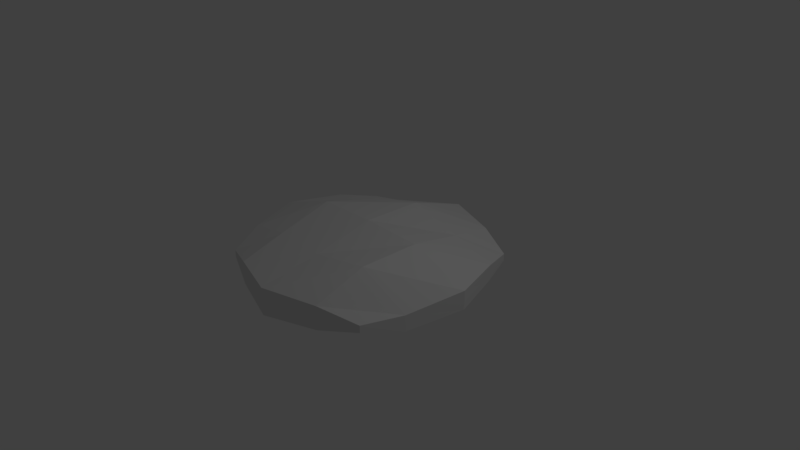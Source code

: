 # Source: island_base_bridge_mud.blend  (saved by Blender 2.78.0; exported with 4.5.12 LTS)
import bpy
from mathutils import Matrix  # noqa: F401  (used for matrix-valued properties, if any)

bpy.ops.wm.read_factory_settings(use_empty=True)
scene = bpy.context.scene
scene.name = 'Scene'

# ---- collections
col_collection_1 = bpy.data.collections.new('Collection 1'); scene.collection.children.link(col_collection_1)

# ---- world
world_world = bpy.data.worlds.new('World'); scene.world = world_world
world_world.color = (0.05088, 0.05088, 0.05088)
world_world.use_sun_shadow = False
world_world.sun_shadow_jitter_overblur = 0.0
world_world.cycles.sampling_method = 'MANUAL'

# ---- cameras
cam_camera = bpy.data.cameras.new('Camera')
cam_camera.clip_end = 100.0
cam_camera.lens = 35.0
cam_camera.sensor_width = 32.0
cam_camera.sensor_height = 18.0
cam_camera.ortho_scale = 7.314
cam_camera.dof.focus_distance = 0.0
cam_camera.dof.aperture_fstop = 128.0

# ---- lights
light_lamp = bpy.data.lights.new('Lamp', 'POINT')
light_lamp.transmission_factor = 0.0
light_lamp.cutoff_distance = 30.0
light_lamp.energy = 100.0
light_lamp.shadow_buffer_clip_start = 1.001
light_lamp.shadow_soft_size = 0.1
light_lamp.shadow_maximum_resolution = 0.006
light_lamp.use_absolute_resolution = True

# ---- meshes
me_plane = bpy.data.meshes.new('Plane')
me_plane.from_pydata([(-0.7315, -0.7315, -0.04228), (0.7315, -0.7315, -0.04228), (-0.7315, 0.7315, -0.09574), (0.7315, 0.7315, -0.04228), (-0.8563, 0.4282, -0.04608), (-0.9975, 0.0, -0.05039), (-0.8563, -0.4282, -0.1087), (-0.4282, -0.8563, -0.1087), (0.0, -0.9977, -0.1233), (0.4282, -0.8563, -0.1087), (0.8563, -0.4282, -0.1087), (0.9975, 0.0, -0.05039), (0.8543, 0.4271, -0.04602), (0.4282, 0.8563, -0.1087), (0.0, 0.9975, -0.1233), (-0.4282, 0.8563, -0.04608), (-0.4654, -0.4654, -0.01188), (-0.5, 0.0, 0.08091), (-0.4654, 0.4654, -0.01021), (0.0, -0.5, -0.01128), (0.0, 0.0, 0.0), (0.0, 0.5, 0.08269), (0.4656, -0.4656, 0.07561), (0.5, 0.0, -0.009479), (0.4655, 0.4655, 0.07396), (-0.7315, -0.7315, 0.01569), (0.7315, -0.7315, 0.01569), (-0.7315, 0.7315, 0.01569), (0.7315, 0.7315, 0.01569), (-0.8563, 0.4282, 0.08436), (-0.9977, 0.0, 0.1016), (-0.8563, -0.4282, 0.08436), (-0.4282, -0.8563, 0.08436), (0.0, -0.9977, 0.1016), (0.4282, -0.8563, 0.08436), (0.8543, -0.4271, 0.02168), (0.9977, 0.0, 0.1016), (0.8563, 0.4282, 0.08436), (0.4282, 0.8563, 0.08436), (0.0, 0.9977, 0.1016), (-0.4271, 0.8543, 0.02168), (-0.468, -0.468, 0.1697), (-0.5, 0.0, 0.2744), (-0.4679, 0.4679, 0.168), (0.0, -0.5, 0.1827), (0.0, 0.0, 0.2886), (0.0, 0.5, 0.2744), (0.472, -0.472, 0.2579), (0.5, 0.0, 0.2744), (0.468, 0.468, 0.1697)], [], [(24, 12, 3, 13), (4, 18, 15, 2), (18, 21, 14, 15), (21, 24, 13, 14), (0, 7, 16, 6), (6, 16, 17, 5), (5, 17, 18, 4), (7, 8, 19, 16), (16, 19, 20, 17), (17, 20, 21, 18), (8, 9, 22, 19), (19, 22, 23, 20), (20, 23, 24, 21), (9, 1, 10, 22), (22, 10, 11, 23), (23, 11, 12, 24), (49, 37, 28, 38), (29, 43, 40, 27), (43, 46, 39, 40), (46, 49, 38, 39), (25, 32, 41, 31), (31, 41, 42, 30), (30, 42, 43, 29), (32, 33, 44, 41), (41, 44, 45, 42), (42, 45, 46, 43), (33, 34, 47, 44), (44, 47, 48, 45), (45, 48, 49, 46), (34, 26, 35, 47), (47, 35, 36, 48), (48, 36, 37, 49), (7, 0, 25, 32), (8, 7, 32, 33), (9, 8, 33, 34), (1, 9, 34, 26), (10, 1, 26, 35), (11, 10, 35, 36), (12, 11, 36, 37), (3, 12, 37, 28), (13, 3, 28, 38), (14, 13, 38, 39), (15, 14, 39, 40), (2, 15, 40, 27), (4, 2, 27, 29), (5, 4, 29, 30), (6, 5, 30, 31), (0, 6, 31, 25)])
_uv = me_plane.uv_layers.new(name='UVMap')
_uv.uv.foreach_set('vector', [0.6974, 0.4199, 0.707, 0.3667, 0.737, 0.396, 0.7394, 0.4411, 0.643, 0.5917, 0.6621, 0.542, 0.7076, 0.5539, 0.6818, 0.5882, 0.6621, 0.542, 0.6839, 0.4827, 0.7393, 0.5035, 0.7076, 0.5539, 0.6839, 0.4827, 0.6974, 0.4199, 0.7394, 0.4411, 0.7393, 0.5035, 0.5163, 0.525, 0.5132, 0.4795, 0.5566, 0.5017, 0.5456, 0.5544, 0.5456, 0.5544, 0.5566, 0.5017, 0.6085, 0.5267, 0.5892, 0.5917, 0.5892, 0.5917, 0.6085, 0.5267, 0.6621, 0.542, 0.643, 0.5917, 0.5132, 0.4795, 0.5131, 0.417, 0.5701, 0.439, 0.5566, 0.5017, 0.5566, 0.5017, 0.5701, 0.439, 0.6268, 0.4607, 0.6085, 0.5267, 0.6085, 0.5267, 0.6268, 0.4607, 0.6839, 0.4827, 0.6621, 0.542, 0.5131, 0.417, 0.5453, 0.3669, 0.5919, 0.3796, 0.5701, 0.439, 0.5701, 0.439, 0.5919, 0.3796, 0.6455, 0.3949, 0.6268, 0.4607, 0.6268, 0.4607, 0.6455, 0.3949, 0.6974, 0.4199, 0.6839, 0.4827, 0.5453, 0.3669, 0.5711, 0.3327, 0.6098, 0.3292, 0.5919, 0.3796, 0.5919, 0.3796, 0.6098, 0.3292, 0.664, 0.3294, 0.6455, 0.3949, 0.6455, 0.3949, 0.664, 0.3294, 0.707, 0.3667, 0.6974, 0.4199, 0.9236, 0.4194, 0.9333, 0.3663, 0.9626, 0.3957, 0.9657, 0.4412, 0.8688, 0.5914, 0.8884, 0.5424, 0.9329, 0.5533, 0.9075, 0.588, 0.8884, 0.5424, 0.9101, 0.4827, 0.9657, 0.5037, 0.9329, 0.5533, 0.9101, 0.4827, 0.9236, 0.4194, 0.9657, 0.4412, 0.9657, 0.5037, 0.7418, 0.5243, 0.7394, 0.4793, 0.7823, 0.5017, 0.7718, 0.5542, 0.7718, 0.5542, 0.7823, 0.5017, 0.8347, 0.5266, 0.8151, 0.5914, 0.8151, 0.5914, 0.8347, 0.5266, 0.8884, 0.5424, 0.8688, 0.5914, 0.7394, 0.4793, 0.7396, 0.4169, 0.7964, 0.4389, 0.7823, 0.5017, 0.7823, 0.5017, 0.7964, 0.4389, 0.8536, 0.461, 0.8347, 0.5266, 0.8347, 0.5266, 0.8536, 0.461, 0.9101, 0.4827, 0.8884, 0.5424, 0.7396, 0.4169, 0.7716, 0.3667, 0.8177, 0.3783, 0.7964, 0.4389, 0.7964, 0.4389, 0.8177, 0.3783, 0.8723, 0.3952, 0.8536, 0.461, 0.8536, 0.461, 0.8723, 0.3952, 0.9236, 0.4194, 0.9101, 0.4827, 0.7716, 0.3667, 0.7968, 0.332, 0.8359, 0.3292, 0.8177, 0.3783, 0.8177, 0.3783, 0.8359, 0.3292, 0.8902, 0.3292, 0.8723, 0.3952, 0.8723, 0.3952, 0.8902, 0.3292, 0.9333, 0.3663, 0.9236, 0.4194, 0.7645, 0.748, 0.7566, 0.7814, 0.7497, 0.7814, 0.7414, 0.748, 0.7663, 0.6992, 0.7645, 0.748, 0.7414, 0.748, 0.7394, 0.6992, 0.7645, 0.6368, 0.7663, 0.6992, 0.7394, 0.6992, 0.7414, 0.6368, 0.7566, 0.5914, 0.7645, 0.6368, 0.7414, 0.6368, 0.7497, 0.5914, 0.8404, 0.7489, 0.831, 0.7817, 0.8241, 0.7812, 0.8249, 0.7476, 0.8357, 0.6996, 0.8404, 0.7489, 0.8249, 0.7476, 0.8176, 0.6983, 0.8385, 0.6373, 0.8357, 0.6996, 0.8176, 0.6983, 0.8229, 0.6362, 0.8404, 0.5919, 0.8385, 0.6373, 0.8229, 0.6362, 0.8335, 0.5914, 0.7911, 0.748, 0.7829, 0.7814, 0.7759, 0.7814, 0.768, 0.748, 0.7931, 0.6992, 0.7911, 0.748, 0.768, 0.748, 0.7663, 0.6992, 0.7839, 0.6368, 0.7931, 0.6992, 0.7663, 0.6992, 0.7758, 0.6369, 0.7898, 0.5914, 0.7839, 0.6368, 0.7758, 0.6369, 0.7765, 0.5914, 0.8113, 0.748, 0.8176, 0.7813, 0.8043, 0.7815, 0.7957, 0.7483, 0.8113, 0.6992, 0.8113, 0.748, 0.7957, 0.7483, 0.7931, 0.6995, 0.8176, 0.6367, 0.8113, 0.6992, 0.7931, 0.6995, 0.7945, 0.637, 0.8092, 0.5914, 0.8176, 0.6367, 0.7945, 0.637, 0.8023, 0.5915])
me_plane.use_remesh_preserve_volume = False
me_plane.use_remesh_preserve_attributes = False
me_plane.use_mirror_vertex_groups = False
me_plane.update()

# ---- objects
ob_plane = bpy.data.objects.new('Plane', me_plane)
ob_lamp = bpy.data.objects.new('Lamp', light_lamp)
ob_camera = bpy.data.objects.new('Camera', cam_camera)

# ---- transforms, parenting, visibility, modifiers, constraints
ob_plane.location = (0.0, 0.0, 0.0)
ob_plane.scale = (1.671, 1.671, 1.671)
ob_plane.lineart.crease_threshold = 0.0
ob_lamp.location = (4.076, 1.005, 5.904)
ob_lamp.rotation_euler = (0.6503, 0.05522, 1.866)
ob_lamp.lock_rotations_4d = False
ob_lamp.empty_display_type = 'ARROWS'
ob_lamp.color = (0.0, 0.0, 0.0, 0.0)
ob_lamp.lineart.crease_threshold = 0.0
ob_camera.location = (7.481, -6.508, 5.344)
ob_camera.rotation_euler = (1.109, 0.0, 0.8149)
ob_camera.lock_rotations_4d = False
ob_camera.empty_display_type = 'ARROWS'
ob_camera.color = (0.0, 0.0, 0.0, 0.0)
ob_camera.display_type = 'WIRE'
ob_camera.lineart.crease_threshold = 0.0

# ---- collection membership
col_collection_1.objects.link(ob_plane)
col_collection_1.objects.link(ob_lamp)
col_collection_1.objects.link(ob_camera)

# ---- scene / render settings (as saved in the file)
scene.camera = ob_camera
scene.frame_start = 1; scene.frame_end = 250; scene.frame_set(1)
scene.render.engine = 'BLENDER_EEVEE_NEXT'
scene.render.resolution_percentage = 50
scene.render.dither_intensity = 0.0
scene.cycles.use_denoising = False
scene.cycles.samples = 128
scene.cycles.sampling_pattern = 'TABULATED_SOBOL'
scene.cycles.light_sampling_threshold = 0.0
scene.cycles.use_adaptive_sampling = False
scene.cycles.use_light_tree = False
scene.cycles.blur_glossy = 0.0
scene.cycles.sample_clamp_indirect = 0.0
scene.view_settings.view_transform = 'Standard'
bpy.context.view_layer.update()
